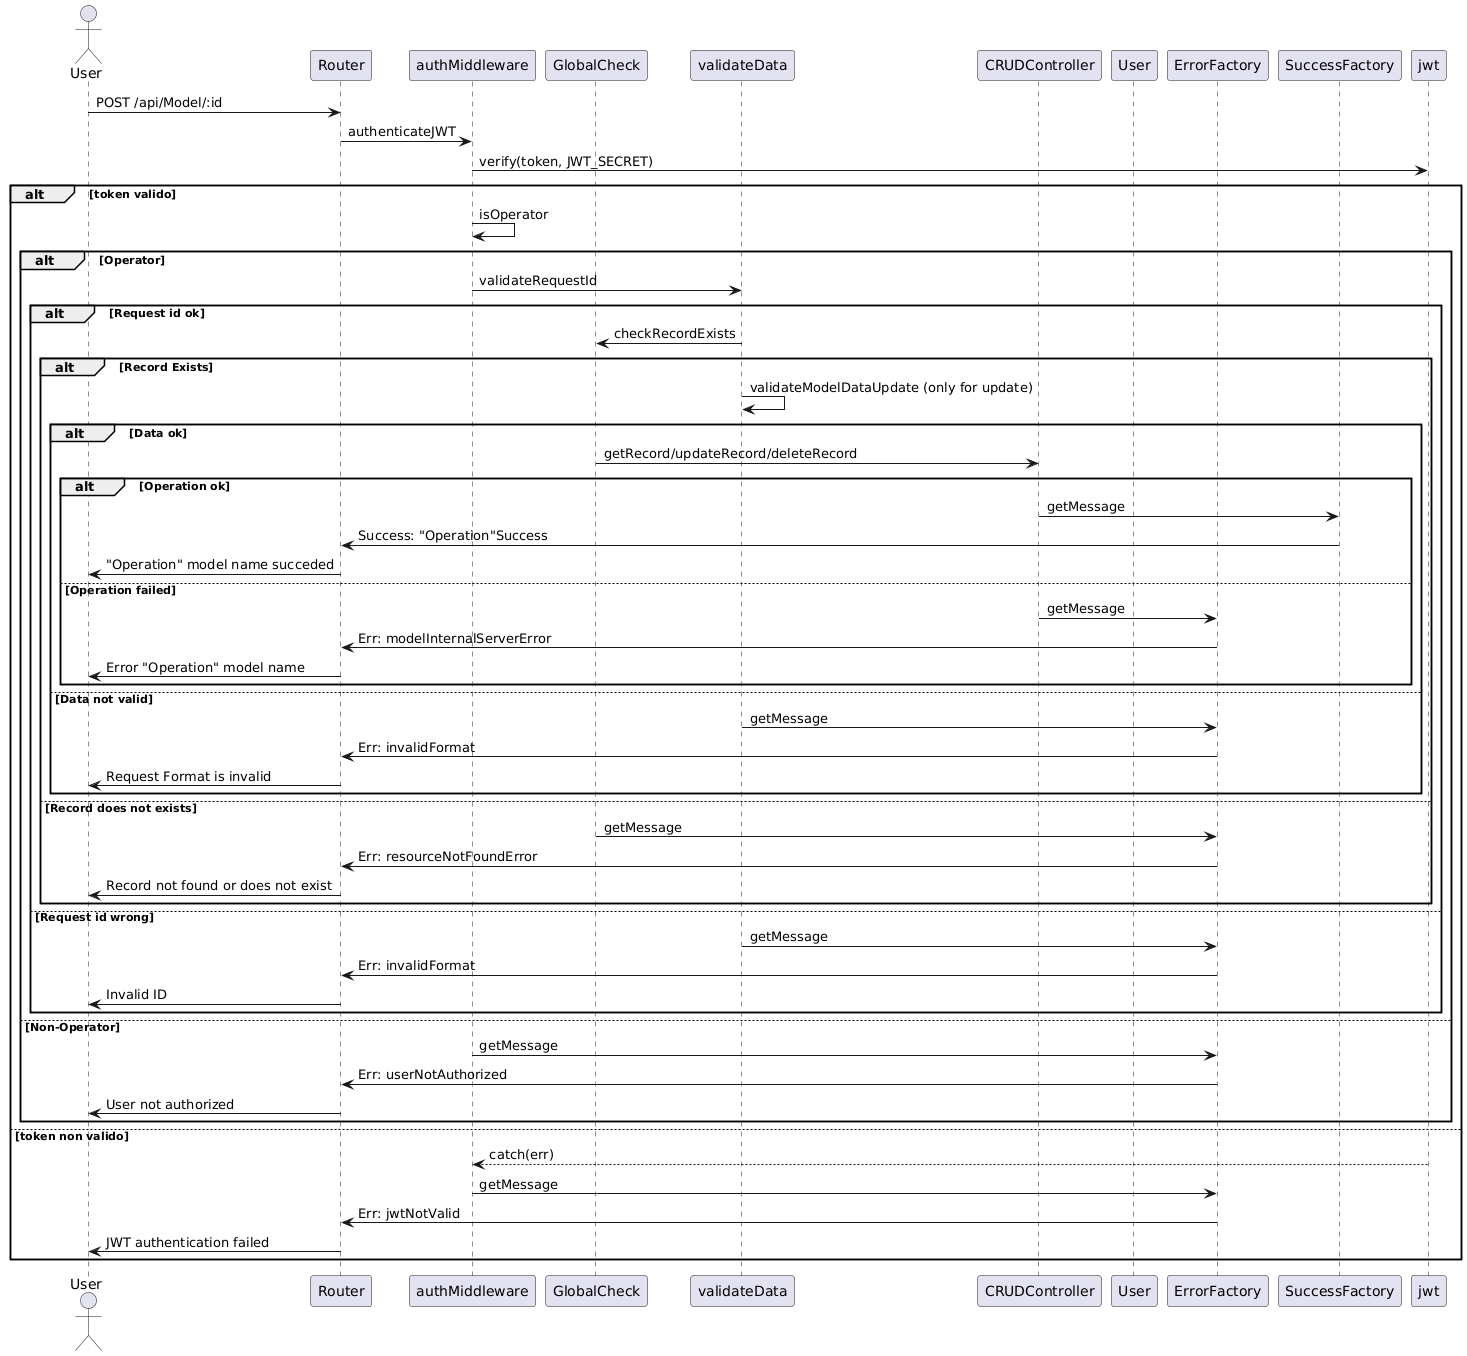

The diagram above was rendered by PlantUML. Its source (embedded in the PNG):
@startuml
actor User
participant "Router" as R
participant "authMiddleware" as A
participant "GlobalCheck" as G
participant "validateData" as V
participant "CRUDController" as C
participant "User" as U
participant "ErrorFactory" as E
participant "SuccessFactory" as S
participant "jwt" as J

User -> R: POST /api/Model/:id
R -> A: authenticateJWT
A -> J: verify(token, JWT_SECRET)
alt token valido
    A -> A: isOperator
    alt Operator
    A -> V: validateRequestId
        alt Request id ok
            V -> G: checkRecordExists
                alt Record Exists
                    V -> V: validateModelDataUpdate (only for update)
                        alt Data ok
                            G -> C: getRecord/updateRecord/deleteRecord
                            alt Operation ok
                                C -> S: getMessage
                                S -> R: Success: "Operation"Success
                                R -> User: "Operation" model name succeded
                            else Operation failed
                                C -> E: getMessage
                                E -> R: Err: modelInternalServerError
                                R -> User: Error "Operation" model name
                            end 
                        else Data not valid
                            V -> E: getMessage
                            E -> R: Err: invalidFormat
                            R -> User: Request Format is invalid
                        end  
                else Record does not exists
                    G -> E: getMessage
                    E -> R: Err: resourceNotFoundError
                    R -> User: Record not found or does not exist
                end  
        else Request id wrong
            V -> E: getMessage
            E -> R: Err: invalidFormat
            R -> User: Invalid ID
        end

    else Non-Operator
       A -> E: getMessage
       E -> R: Err: userNotAuthorized
       R -> User: User not authorized
    end
   
else token non valido
    J --> A: catch(err)
    A -> E: getMessage
    E -> R: Err: jwtNotValid
    R -> User: JWT authentication failed
end
@enduml